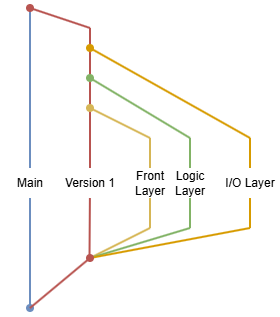

The diagram above was exported from draw.io. Its source (the exported page's mxGraphModel, read from the mxfile embedded in the PNG):
<mxGraphModel dx="509" dy="514" grid="1" gridSize="10" guides="1" tooltips="1" connect="1" arrows="1" fold="1" page="1" pageScale="1" pageWidth="827" pageHeight="1169" math="0" shadow="0">
  <root>
    <mxCell id="0" />
    <mxCell id="1" parent="0" />
    <mxCell id="-hg_gNr_f4IXWuXUXDa1-1" value="" style="endArrow=none;html=1;rounded=0;fillColor=#dae8fc;strokeColor=#6c8ebf;strokeWidth=2;" edge="1" parent="1">
      <mxGeometry width="50" height="50" relative="1" as="geometry">
        <mxPoint x="100" y="10" as="sourcePoint" />
        <mxPoint x="100" y="10" as="targetPoint" />
      </mxGeometry>
    </mxCell>
    <mxCell id="-hg_gNr_f4IXWuXUXDa1-4" value="" style="endArrow=none;html=1;rounded=0;fillColor=#f8cecc;strokeColor=#b85450;strokeWidth=2;" edge="1" parent="1" source="-hg_gNr_f4IXWuXUXDa1-5">
      <mxGeometry width="50" height="50" relative="1" as="geometry">
        <mxPoint x="159.5" y="260" as="sourcePoint" />
        <mxPoint x="160" y="30" as="targetPoint" />
      </mxGeometry>
    </mxCell>
    <mxCell id="-hg_gNr_f4IXWuXUXDa1-7" value="" style="endArrow=none;html=1;rounded=0;fillColor=#fff2cc;strokeColor=#d6b656;strokeWidth=2;" edge="1" parent="1" source="-hg_gNr_f4IXWuXUXDa1-8">
      <mxGeometry width="50" height="50" relative="1" as="geometry">
        <mxPoint x="190" y="230" as="sourcePoint" />
        <mxPoint x="220" y="140" as="targetPoint" />
      </mxGeometry>
    </mxCell>
    <mxCell id="-hg_gNr_f4IXWuXUXDa1-11" value="" style="endArrow=none;html=1;rounded=0;fillColor=#d5e8d4;strokeColor=#82b366;strokeWidth=2;" edge="1" parent="1" source="-hg_gNr_f4IXWuXUXDa1-9">
      <mxGeometry width="50" height="50" relative="1" as="geometry">
        <mxPoint x="239.5" y="230" as="sourcePoint" />
        <mxPoint x="260" y="140" as="targetPoint" />
      </mxGeometry>
    </mxCell>
    <mxCell id="-hg_gNr_f4IXWuXUXDa1-12" value="" style="endArrow=none;html=1;rounded=0;fillColor=#ffe6cc;strokeColor=#d79b00;strokeWidth=2;" edge="1" parent="1" source="-hg_gNr_f4IXWuXUXDa1-10">
      <mxGeometry width="50" height="50" relative="1" as="geometry">
        <mxPoint x="350" y="230" as="sourcePoint" />
        <mxPoint x="320" y="140" as="targetPoint" />
      </mxGeometry>
    </mxCell>
    <mxCell id="-hg_gNr_f4IXWuXUXDa1-13" value="" style="endArrow=none;html=1;rounded=0;fillColor=#fff2cc;strokeColor=#d6b656;strokeWidth=2;" edge="1" parent="1">
      <mxGeometry width="50" height="50" relative="1" as="geometry">
        <mxPoint x="160" y="260" as="sourcePoint" />
        <mxPoint x="220" y="230" as="targetPoint" />
      </mxGeometry>
    </mxCell>
    <mxCell id="-hg_gNr_f4IXWuXUXDa1-14" value="" style="endArrow=none;html=1;rounded=0;fillColor=#d5e8d4;strokeColor=#82b366;strokeWidth=2;" edge="1" parent="1">
      <mxGeometry width="50" height="50" relative="1" as="geometry">
        <mxPoint x="160" y="260" as="sourcePoint" />
        <mxPoint x="260" y="230" as="targetPoint" />
      </mxGeometry>
    </mxCell>
    <mxCell id="-hg_gNr_f4IXWuXUXDa1-15" value="" style="endArrow=none;html=1;rounded=0;fillColor=#ffe6cc;strokeColor=#d79b00;strokeWidth=2;" edge="1" parent="1">
      <mxGeometry width="50" height="50" relative="1" as="geometry">
        <mxPoint x="160" y="260" as="sourcePoint" />
        <mxPoint x="320" y="230" as="targetPoint" />
      </mxGeometry>
    </mxCell>
    <mxCell id="-hg_gNr_f4IXWuXUXDa1-16" value="" style="endArrow=oval;html=1;rounded=0;fillColor=#fff2cc;strokeColor=#d6b656;strokeWidth=2;endFill=1;" edge="1" parent="1">
      <mxGeometry width="50" height="50" relative="1" as="geometry">
        <mxPoint x="220" y="140" as="sourcePoint" />
        <mxPoint x="160" y="110" as="targetPoint" />
      </mxGeometry>
    </mxCell>
    <mxCell id="-hg_gNr_f4IXWuXUXDa1-17" value="" style="endArrow=oval;html=1;rounded=0;fillColor=#d5e8d4;strokeColor=#82b366;strokeWidth=2;endFill=1;" edge="1" parent="1">
      <mxGeometry width="50" height="50" relative="1" as="geometry">
        <mxPoint x="260" y="140" as="sourcePoint" />
        <mxPoint x="160" y="80" as="targetPoint" />
      </mxGeometry>
    </mxCell>
    <mxCell id="-hg_gNr_f4IXWuXUXDa1-18" value="" style="endArrow=oval;html=1;rounded=0;fillColor=#ffe6cc;strokeColor=#d79b00;strokeWidth=2;endFill=1;" edge="1" parent="1">
      <mxGeometry width="50" height="50" relative="1" as="geometry">
        <mxPoint x="320" y="140" as="sourcePoint" />
        <mxPoint x="160" y="50" as="targetPoint" />
      </mxGeometry>
    </mxCell>
    <mxCell id="-hg_gNr_f4IXWuXUXDa1-20" value="" style="endArrow=none;html=1;rounded=0;fillColor=#d5e8d4;strokeColor=#82b366;strokeWidth=2;" edge="1" parent="1" target="-hg_gNr_f4IXWuXUXDa1-9">
      <mxGeometry width="50" height="50" relative="1" as="geometry">
        <mxPoint x="260" y="230" as="sourcePoint" />
        <mxPoint x="239.5" y="140" as="targetPoint" />
      </mxGeometry>
    </mxCell>
    <mxCell id="-hg_gNr_f4IXWuXUXDa1-9" value="Logic Layer" style="text;html=1;whiteSpace=wrap;strokeColor=none;fillColor=none;align=center;verticalAlign=middle;rounded=0;" vertex="1" parent="1">
      <mxGeometry x="230" y="170" width="60" height="30" as="geometry" />
    </mxCell>
    <mxCell id="-hg_gNr_f4IXWuXUXDa1-22" value="" style="endArrow=none;html=1;rounded=0;fillColor=#fff2cc;strokeColor=#d6b656;strokeWidth=2;" edge="1" parent="1" target="-hg_gNr_f4IXWuXUXDa1-8">
      <mxGeometry width="50" height="50" relative="1" as="geometry">
        <mxPoint x="220" y="230" as="sourcePoint" />
        <mxPoint x="190" y="140" as="targetPoint" />
      </mxGeometry>
    </mxCell>
    <mxCell id="-hg_gNr_f4IXWuXUXDa1-8" value="Front Layer" style="text;html=1;whiteSpace=wrap;strokeColor=none;fillColor=none;align=center;verticalAlign=middle;rounded=0;" vertex="1" parent="1">
      <mxGeometry x="190" y="170" width="60" height="30" as="geometry" />
    </mxCell>
    <mxCell id="-hg_gNr_f4IXWuXUXDa1-23" value="" style="endArrow=none;html=1;rounded=0;fillColor=#f8cecc;strokeColor=#b85450;strokeWidth=2;" edge="1" parent="1" target="-hg_gNr_f4IXWuXUXDa1-5">
      <mxGeometry width="50" height="50" relative="1" as="geometry">
        <mxPoint x="159.5" y="260" as="sourcePoint" />
        <mxPoint x="160" y="30" as="targetPoint" />
      </mxGeometry>
    </mxCell>
    <mxCell id="-hg_gNr_f4IXWuXUXDa1-5" value="Version 1" style="text;html=1;whiteSpace=wrap;strokeColor=none;fillColor=none;align=center;verticalAlign=middle;rounded=0;" vertex="1" parent="1">
      <mxGeometry x="130" y="170" width="60" height="30" as="geometry" />
    </mxCell>
    <mxCell id="-hg_gNr_f4IXWuXUXDa1-24" value="" style="endArrow=none;html=1;rounded=0;fillColor=#ffe6cc;strokeColor=#d79b00;strokeWidth=2;" edge="1" parent="1" target="-hg_gNr_f4IXWuXUXDa1-10">
      <mxGeometry width="50" height="50" relative="1" as="geometry">
        <mxPoint x="320" y="230" as="sourcePoint" />
        <mxPoint x="350" y="140" as="targetPoint" />
      </mxGeometry>
    </mxCell>
    <mxCell id="-hg_gNr_f4IXWuXUXDa1-10" value="I/O Layer" style="text;html=1;whiteSpace=wrap;strokeColor=none;fillColor=none;align=center;verticalAlign=middle;rounded=0;" vertex="1" parent="1">
      <mxGeometry x="290" y="170" width="60" height="30" as="geometry" />
    </mxCell>
    <mxCell id="-hg_gNr_f4IXWuXUXDa1-25" value="" style="endArrow=none;html=1;rounded=0;fillColor=#dae8fc;strokeColor=#6c8ebf;strokeWidth=2;startArrow=oval;startFill=1;" edge="1" parent="1" target="-hg_gNr_f4IXWuXUXDa1-2">
      <mxGeometry width="50" height="50" relative="1" as="geometry">
        <mxPoint x="100" y="310" as="sourcePoint" />
        <mxPoint x="120" y="10" as="targetPoint" />
      </mxGeometry>
    </mxCell>
    <mxCell id="-hg_gNr_f4IXWuXUXDa1-2" value="Main" style="text;html=1;whiteSpace=wrap;strokeColor=none;fillColor=none;align=center;verticalAlign=middle;rounded=0;" vertex="1" parent="1">
      <mxGeometry x="70" y="170" width="60" height="30" as="geometry" />
    </mxCell>
    <mxCell id="-hg_gNr_f4IXWuXUXDa1-28" value="" style="endArrow=none;html=1;rounded=0;fillColor=#dae8fc;strokeColor=#6c8ebf;strokeWidth=2;endFill=0;" edge="1" parent="1" source="-hg_gNr_f4IXWuXUXDa1-2">
      <mxGeometry width="50" height="50" relative="1" as="geometry">
        <mxPoint x="100" y="170" as="sourcePoint" />
        <mxPoint x="100" y="10" as="targetPoint" />
      </mxGeometry>
    </mxCell>
    <mxCell id="-hg_gNr_f4IXWuXUXDa1-19" value="" style="endArrow=oval;html=1;rounded=0;fillColor=#f8cecc;strokeColor=#b85450;strokeWidth=2;endFill=1;" edge="1" parent="1">
      <mxGeometry width="50" height="50" relative="1" as="geometry">
        <mxPoint x="160" y="30" as="sourcePoint" />
        <mxPoint x="100" y="10" as="targetPoint" />
      </mxGeometry>
    </mxCell>
    <mxCell id="-hg_gNr_f4IXWuXUXDa1-3" value="" style="endArrow=oval;html=1;rounded=0;fillColor=#f8cecc;strokeColor=#b85450;strokeWidth=2;endFill=1;" edge="1" parent="1">
      <mxGeometry width="50" height="50" relative="1" as="geometry">
        <mxPoint x="100" y="310" as="sourcePoint" />
        <mxPoint x="160" y="260" as="targetPoint" />
      </mxGeometry>
    </mxCell>
  </root>
</mxGraphModel>